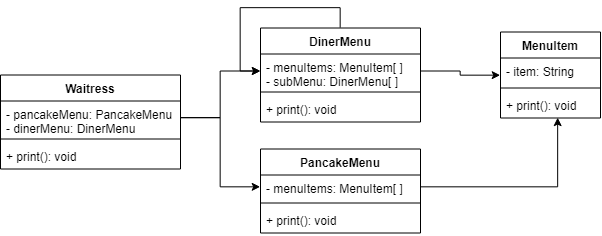

The diagram above was exported from draw.io. Its source (the exported page's mxGraphModel, read from the mxfile embedded in the PNG):
<mxGraphModel dx="1042" dy="458" grid="1" gridSize="10" guides="1" tooltips="1" connect="1" arrows="1" fold="1" page="1" pageScale="1" pageWidth="1500" pageHeight="1100" math="0" shadow="0">
  <root>
    <mxCell id="0" />
    <mxCell id="1" parent="0" />
    <mxCell id="2" value="Waitress" style="swimlane;fontStyle=1;align=center;verticalAlign=top;childLayout=stackLayout;horizontal=1;startSize=26;horizontalStack=0;resizeParent=1;resizeParentMax=0;resizeLast=0;collapsible=1;marginBottom=0;" vertex="1" parent="1">
      <mxGeometry x="140" y="193.5" width="180" height="94" as="geometry" />
    </mxCell>
    <mxCell id="3" value="- pancakeMenu: PancakeMenu&#10;- dinerMenu: DinerMenu&#10;" style="text;strokeColor=none;fillColor=none;align=left;verticalAlign=top;spacingLeft=4;spacingRight=4;overflow=hidden;rotatable=0;points=[[0,0.5],[1,0.5]];portConstraint=eastwest;" vertex="1" parent="2">
      <mxGeometry y="26" width="180" height="34" as="geometry" />
    </mxCell>
    <mxCell id="4" value="" style="line;strokeWidth=1;fillColor=none;align=left;verticalAlign=middle;spacingTop=-1;spacingLeft=3;spacingRight=3;rotatable=0;labelPosition=right;points=[];portConstraint=eastwest;" vertex="1" parent="2">
      <mxGeometry y="60" width="180" height="8" as="geometry" />
    </mxCell>
    <mxCell id="5" value="+ print(): void" style="text;strokeColor=none;fillColor=none;align=left;verticalAlign=top;spacingLeft=4;spacingRight=4;overflow=hidden;rotatable=0;points=[[0,0.5],[1,0.5]];portConstraint=eastwest;" vertex="1" parent="2">
      <mxGeometry y="68" width="180" height="26" as="geometry" />
    </mxCell>
    <mxCell id="6" value="PancakeMenu" style="swimlane;fontStyle=1;align=center;verticalAlign=top;childLayout=stackLayout;horizontal=1;startSize=26;horizontalStack=0;resizeParent=1;resizeParentMax=0;resizeLast=0;collapsible=1;marginBottom=0;" vertex="1" parent="1">
      <mxGeometry x="400" y="267.5" width="160" height="84" as="geometry" />
    </mxCell>
    <mxCell id="7" value="- menuItems: MenuItem[ ]" style="text;strokeColor=none;fillColor=none;align=left;verticalAlign=top;spacingLeft=4;spacingRight=4;overflow=hidden;rotatable=0;points=[[0,0.5],[1,0.5]];portConstraint=eastwest;" vertex="1" parent="6">
      <mxGeometry y="26" width="160" height="24" as="geometry" />
    </mxCell>
    <mxCell id="8" value="" style="line;strokeWidth=1;fillColor=none;align=left;verticalAlign=middle;spacingTop=-1;spacingLeft=3;spacingRight=3;rotatable=0;labelPosition=right;points=[];portConstraint=eastwest;" vertex="1" parent="6">
      <mxGeometry y="50" width="160" height="8" as="geometry" />
    </mxCell>
    <mxCell id="9" value="+ print(): void" style="text;strokeColor=none;fillColor=none;align=left;verticalAlign=top;spacingLeft=4;spacingRight=4;overflow=hidden;rotatable=0;points=[[0,0.5],[1,0.5]];portConstraint=eastwest;" vertex="1" parent="6">
      <mxGeometry y="58" width="160" height="26" as="geometry" />
    </mxCell>
    <mxCell id="10" value="DinerMenu" style="swimlane;fontStyle=1;align=center;verticalAlign=top;childLayout=stackLayout;horizontal=1;startSize=26;horizontalStack=0;resizeParent=1;resizeParentMax=0;resizeLast=0;collapsible=1;marginBottom=0;" vertex="1" parent="1">
      <mxGeometry x="400" y="146.5" width="160" height="94" as="geometry" />
    </mxCell>
    <mxCell id="11" value="- menuItems: MenuItem[ ]&#10;- subMenu: DinerMenu[ ]&#10;" style="text;strokeColor=none;fillColor=none;align=left;verticalAlign=top;spacingLeft=4;spacingRight=4;overflow=hidden;rotatable=0;points=[[0,0.5],[1,0.5]];portConstraint=eastwest;" vertex="1" parent="10">
      <mxGeometry y="26" width="160" height="34" as="geometry" />
    </mxCell>
    <mxCell id="12" value="" style="line;strokeWidth=1;fillColor=none;align=left;verticalAlign=middle;spacingTop=-1;spacingLeft=3;spacingRight=3;rotatable=0;labelPosition=right;points=[];portConstraint=eastwest;" vertex="1" parent="10">
      <mxGeometry y="60" width="160" height="8" as="geometry" />
    </mxCell>
    <mxCell id="13" value="+ print(): void" style="text;strokeColor=none;fillColor=none;align=left;verticalAlign=top;spacingLeft=4;spacingRight=4;overflow=hidden;rotatable=0;points=[[0,0.5],[1,0.5]];portConstraint=eastwest;" vertex="1" parent="10">
      <mxGeometry y="68" width="160" height="26" as="geometry" />
    </mxCell>
    <mxCell id="14" style="edgeStyle=orthogonalEdgeStyle;rounded=0;orthogonalLoop=1;jettySize=auto;html=1;exitX=0.5;exitY=0;exitDx=0;exitDy=0;entryX=0;entryY=0.5;entryDx=0;entryDy=0;" edge="1" parent="10" source="10" target="11">
      <mxGeometry relative="1" as="geometry" />
    </mxCell>
    <mxCell id="15" value="MenuItem" style="swimlane;fontStyle=1;align=center;verticalAlign=top;childLayout=stackLayout;horizontal=1;startSize=26;horizontalStack=0;resizeParent=1;resizeParentMax=0;resizeLast=0;collapsible=1;marginBottom=0;" vertex="1" parent="1">
      <mxGeometry x="640" y="150.5" width="100" height="86" as="geometry" />
    </mxCell>
    <mxCell id="16" value="- item: String" style="text;strokeColor=none;fillColor=none;align=left;verticalAlign=top;spacingLeft=4;spacingRight=4;overflow=hidden;rotatable=0;points=[[0,0.5],[1,0.5]];portConstraint=eastwest;" vertex="1" parent="15">
      <mxGeometry y="26" width="100" height="26" as="geometry" />
    </mxCell>
    <mxCell id="17" value="" style="line;strokeWidth=1;fillColor=none;align=left;verticalAlign=middle;spacingTop=-1;spacingLeft=3;spacingRight=3;rotatable=0;labelPosition=right;points=[];portConstraint=eastwest;" vertex="1" parent="15">
      <mxGeometry y="52" width="100" height="8" as="geometry" />
    </mxCell>
    <mxCell id="18" value="+ print(): void" style="text;strokeColor=none;fillColor=none;align=left;verticalAlign=top;spacingLeft=4;spacingRight=4;overflow=hidden;rotatable=0;points=[[0,0.5],[1,0.5]];portConstraint=eastwest;" vertex="1" parent="15">
      <mxGeometry y="60" width="100" height="26" as="geometry" />
    </mxCell>
    <mxCell id="19" style="edgeStyle=orthogonalEdgeStyle;rounded=0;orthogonalLoop=1;jettySize=auto;html=1;exitX=1;exitY=0.5;exitDx=0;exitDy=0;entryX=0;entryY=0.5;entryDx=0;entryDy=0;" edge="1" source="11" target="15" parent="1">
      <mxGeometry relative="1" as="geometry" />
    </mxCell>
    <mxCell id="20" style="edgeStyle=orthogonalEdgeStyle;rounded=0;orthogonalLoop=1;jettySize=auto;html=1;exitX=1;exitY=0.5;exitDx=0;exitDy=0;entryX=0.572;entryY=0.979;entryDx=0;entryDy=0;entryPerimeter=0;" edge="1" source="7" target="18" parent="1">
      <mxGeometry relative="1" as="geometry" />
    </mxCell>
    <mxCell id="21" style="edgeStyle=orthogonalEdgeStyle;rounded=0;orthogonalLoop=1;jettySize=auto;html=1;exitX=1;exitY=0.5;exitDx=0;exitDy=0;" edge="1" source="3" target="11" parent="1">
      <mxGeometry relative="1" as="geometry" />
    </mxCell>
    <mxCell id="22" style="edgeStyle=orthogonalEdgeStyle;rounded=0;orthogonalLoop=1;jettySize=auto;html=1;exitX=1;exitY=0.5;exitDx=0;exitDy=0;entryX=0;entryY=0.5;entryDx=0;entryDy=0;" edge="1" source="3" target="7" parent="1">
      <mxGeometry relative="1" as="geometry" />
    </mxCell>
  </root>
</mxGraphModel>